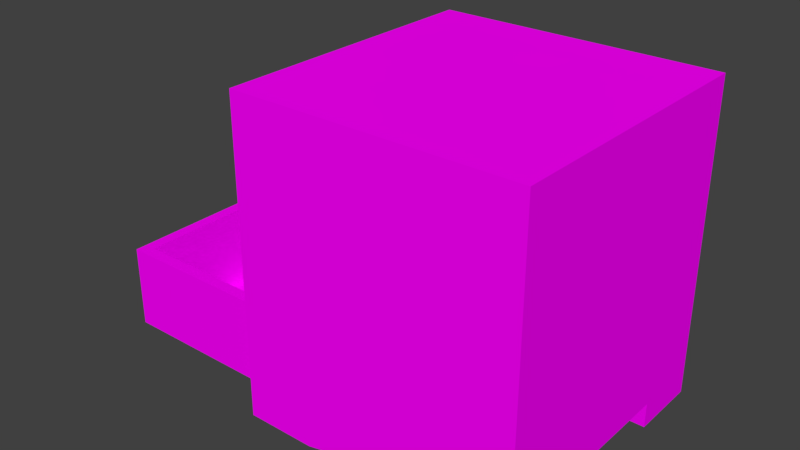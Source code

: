 # Source: table.blend  (saved by Blender 2.82.7; exported with 4.5.12 LTS)
import bpy
from mathutils import Matrix  # noqa: F401  (used for matrix-valued properties, if any)

bpy.ops.wm.read_factory_settings(use_empty=True)
scene = bpy.context.scene
scene.name = 'Scene'

# ---- collections
col_collection_1 = bpy.data.collections.new('Collection 1'); scene.collection.children.link(col_collection_1)

# ---- images (referenced by path relative to the original .blend; pixels are not part of the script)
import os
ASSET_DIR = os.environ.get("B2B_ASSET_DIR", "")  # directory of the original .blend (textures are referenced by path, not embedded)
HERE = os.path.dirname(os.path.abspath(__file__))  # packed textures are extracted next to this script under _unpacked/

def load_image(name, relpath, width, height, colorspace="sRGB"):
    """Load a texture the original file referenced (path relative to the .blend, or extracted next to this script)."""
    p = next((c for c in (os.path.join(HERE, relpath), os.path.join(ASSET_DIR, relpath)) if relpath and os.path.exists(c)), "")
    if p:
        img = bpy.data.images.load(p, check_existing=True)
        img.name = name
    else:  # same state as the original file: an image datablock whose file is absent (Cycles renders it pink)
        img = bpy.data.images.new(name, width, height)
        img.source = "FILE"
        img.filepath = "//" + (relpath or name)
    img.colorspace_settings.name = colorspace
    return img
img_wood_jpg = load_image('wood.jpg', 'wood.jpg', 1024, 1024, 'sRGB')

# ---- materials (node trees are filled in below, after node groups)
mat_steel = bpy.data.materials.new('Steel')
mat_steel.alpha_threshold = 0.0
mat_steel.diffuse_color = (1.0, 1.0, 1.0, 1.0)
mat_steel.roughness = 0.5
mat_wood = bpy.data.materials.new('Wood')
mat_wood.alpha_threshold = 0.0
mat_wood.diffuse_color = (0.8, 0.1131, 0.08584, 1.0)
mat_wood.roughness = 0.5
mat_wood.line_color = (0.0, 0.0, 0.0, 1.0)
mat_lightwood = bpy.data.materials.new('lightwood')
mat_lightwood.alpha_threshold = 0.0
mat_lightwood.diffuse_color = (0.8, 0.4895, 0.1762, 1.0)
mat_lightwood.roughness = 0.5
mat_darkwood = bpy.data.materials.new('Darkwood')
mat_darkwood.alpha_threshold = 0.0
mat_darkwood.diffuse_color = (0.08001, 0.08001, 0.08001, 1.0)
mat_darkwood.specular_color = (0.06998, 0.04607, 0.01039)
mat_darkwood.roughness = 0.5

# ---- material node trees
mat_steel.use_nodes = True; mat_steel.node_tree.nodes.clear()
_N = mat_steel.node_tree.nodes; _L = mat_steel.node_tree.links
n0 = _N.new('ShaderNodeOutputMaterial'); n0.name = 'Material Output'; n0.location = (300, 300)
n1 = _N.new('ShaderNodeBsdfDiffuse'); n1.name = 'Diffuse BSDF'; n1.location = (10, 300)
n1.inputs[0].default_value = (1.0, 1.0, 1.0, 1.0)
n1.inputs[1].default_value = 0.7667
_L.new(n1.outputs[0], n0.inputs[0])
n0.is_active_output = True
mat_lightwood.use_nodes = True; mat_lightwood.node_tree.nodes.clear()
_N = mat_lightwood.node_tree.nodes; _L = mat_lightwood.node_tree.links
n0 = _N.new('ShaderNodeOutputMaterial'); n0.name = 'Material Output'; n0.location = (300, 300)
n1 = _N.new('ShaderNodeBsdfDiffuse'); n1.name = 'Diffuse BSDF'; n1.location = (10, 300)
n2 = _N.new('ShaderNodeTexImage'); n2.name = 'Image Texture'; n2.location = (-180, 300)
n2.width = 140
n2.image = img_wood_jpg
_L.new(n1.outputs[0], n0.inputs[0])
_L.new(n2.outputs[0], n1.inputs[0])
n0.is_active_output = True
mat_darkwood.use_nodes = True; mat_darkwood.node_tree.nodes.clear()
_N = mat_darkwood.node_tree.nodes; _L = mat_darkwood.node_tree.links
n0 = _N.new('ShaderNodeOutputMaterial'); n0.name = 'Material Output'; n0.location = (300, 300)
n1 = _N.new('ShaderNodeTexImage'); n1.name = 'Image Texture'; n1.location = (-180, 300)
n1.width = 140
n1.image = img_wood_jpg
n1.interpolation = 'Closest'
n1.extension = 'EXTEND'
n2 = _N.new('ShaderNodeBsdfDiffuse'); n2.name = 'Diffuse BSDF'; n2.location = (10, 300)
n2.inputs[1].default_value = 0.2167
_L.new(n2.outputs[0], n0.inputs[0])
_L.new(n1.outputs[0], n2.inputs[0])
n0.is_active_output = True

# ---- world
world_world = bpy.data.worlds.new('World'); scene.world = world_world
world_world.color = (0.05088, 0.05088, 0.05088)
world_world.use_sun_shadow = False
world_world.sun_shadow_jitter_overblur = 0.0
world_world.cycles.sampling_method = 'MANUAL'

# ---- meshes
me_cube_001 = bpy.data.meshes.new('Cube.001')
me_cube_001.from_pydata([(-1.0, -1.0, -1.0), (-1.0, -1.0, 1.05), (-1.0, 1.0, -1.0), (-1.0, 1.0, 1.05), (1.0, -1.0, -1.0), (1.0, -1.0, 1.05), (1.0, 1.0, -1.0), (1.0, 1.0, 1.05), (-1.0, -1.0, -0.3333), (-1.0, -1.0, 0.3333), (-1.0, 1.0, 0.3333), (-1.0, 1.0, -0.3333), (1.0, 1.0, 0.3333), (1.0, 1.0, -0.3333), (1.0, -1.0, 0.3333), (1.0, -1.0, -0.3333), (-1.0, -0.9615, 0.3718), (-1.0, -0.9615, 0.9615), (-1.0, 0.9615, 0.9615), (-1.0, 0.9615, 0.3718), (-1.0, -0.9615, -0.9615), (-1.0, -0.9615, -0.3718), (-1.0, 0.9615, -0.3718), (-1.0, 0.9615, -0.9615), (-1.0, -0.9615, -0.2948), (-1.0, -0.9615, 0.2948), (-1.0, 0.9615, 0.2948), (-1.0, 0.9615, -0.2948), (0.9738, -0.9385, 0.3949), (0.9738, -0.9385, 0.9385), (0.9738, 0.9385, 0.9385), (0.9738, 0.9385, 0.3949), (0.9738, -0.9385, -0.9385), (0.9738, -0.9385, -0.3949), (0.9738, 0.9385, -0.3949), (0.9738, 0.9385, -0.9385), (0.9738, -0.9385, -0.2718), (0.9738, -0.9385, 0.2718), (0.9738, 0.9385, 0.2718), (0.9738, 0.9385, -0.2718), (-1.0, 0.0, -1.135), (0.0, 1.0, -1.0), (1.0, 0.0, -1.0), (0.0, -1.0, -1.0), (0.0, 0.0, -1.0), (-1.0, -0.5, -1.135), (-0.5, 1.0, -1.0), (1.0, 0.5, -1.0), (0.5, -1.0, -1.0), (-1.0, 0.5, -1.135), (0.5, 1.0, -1.0), (1.0, -0.5, -1.0), (-0.5, -1.0, -1.0), (0.0, -0.5, -1.0), (0.0, 0.5, -1.0), (-0.5, 0.0, -1.135), (0.5, 0.0, -1.0), (0.5, 0.5, -1.0), (-0.5, 0.5, -1.135), (-0.5, -0.5, -1.135), (0.5, -0.5, -1.0), (-1.0, -0.5, -1.178), (-1.0, -1.0, -1.178), (-0.5, 1.0, -1.178), (-1.0, 1.0, -1.178), (1.0, 0.5, -1.178), (1.0, 1.0, -1.178), (0.5, -1.0, -1.178), (1.0, -1.0, -1.178), (0.5, 1.0, -1.178), (0.0, 1.0, -1.065), (-0.5, -1.0, -1.178), (0.0, -1.0, -1.065), (0.0, -0.5, -1.065), (-1.0, 0.5, -1.178), (1.0, -0.5, -1.178), (0.0, 0.5, -1.065), (0.5, 0.5, -1.178), (-0.5, 0.5, -1.178), (-0.5, -0.5, -1.178), (0.5, -0.5, -1.178), (-1.018, -0.9472, 0.3807), (-1.018, -0.9472, 0.9562), (-1.018, 0.9472, 0.3807), (-1.018, 0.9472, 0.9562), (0.9578, -0.9472, 0.3807), (0.9578, -0.9472, 0.9562), (0.9578, 0.9472, 0.3807), (0.9578, 0.9472, 0.9562), (0.8751, 0.8645, 0.9562), (-0.9357, 0.8645, 0.9562), (-0.9357, -0.8645, 0.9562), (0.8751, -0.8645, 0.9562), (0.8274, 0.8168, 0.4061), (-0.888, 0.8168, 0.4061), (-0.888, -0.8168, 0.4061), (0.8274, -0.8168, 0.4061), (-1.018, 0.0, 0.3807), (-1.018, -0.9472, 0.6685), (-1.018, 0.0, 0.9562), (-1.018, 0.9472, 0.6685), (-1.018, 0.0, 0.6685), (-1.018, -0.4736, 0.3807), (-1.018, -0.9472, 0.8124), (-1.018, 0.4736, 0.9562), (-1.018, 0.9472, 0.5246), (-1.018, 0.4736, 0.3807), (-1.018, -0.9472, 0.5246), (-1.018, -0.4736, 0.9562), (-1.018, 0.9472, 0.8124), (-1.018, 0.4736, 0.6685), (-1.018, -0.4736, 0.6685), (-1.018, 0.0, 0.5246), (-1.018, 0.0, 0.8124), (-1.018, -0.4736, 0.8124), (-1.018, -0.4736, 0.5246), (-1.018, 0.4736, 0.5246), (-1.018, 0.4736, 0.8124), (-1.046, -0.4154, 0.6773), (-1.046, 0.0, 0.6773), (-1.046, 0.0, 0.8035), (-1.046, 0.4154, 0.6773), (-1.046, -0.4154, 0.8035), (-1.046, 0.4154, 0.8035), (-1.071, -0.4154, 0.6773), (-1.071, 0.0, 0.6773), (-1.071, 0.0, 0.8035), (-1.071, 0.4154, 0.6773), (-1.071, -0.4154, 0.8035), (-1.071, 0.4154, 0.8035), (-1.101, -0.4736, 0.6685), (-1.101, 0.0, 0.6685), (-1.101, 0.0, 0.8124), (-1.101, 0.4736, 0.6685), (-1.101, -0.4736, 0.8124), (-1.101, 0.4736, 0.8124), (-1.101, 0.4736, 0.142), (-1.101, -0.4736, 0.142), (-1.101, 0.4736, -0.001858), (-1.101, 0.0, 0.142), (-1.101, 0.0, -0.001858), (-1.101, -0.4736, -0.001858), (-1.071, 0.4154, 0.1332), (-1.071, -0.4154, 0.1332), (-1.071, 0.4154, 0.006989), (-1.071, 0.0, 0.1332), (-1.071, 0.0, 0.006989), (-1.071, -0.4154, 0.006989), (-1.046, 0.4154, 0.1332), (-1.046, -0.4154, 0.1332), (-1.046, 0.4154, 0.006989), (-1.046, 0.0, 0.1332), (-1.046, 0.0, 0.006989), (-1.046, -0.4154, 0.006989), (-1.018, 0.4736, 0.142), (-1.018, 0.4736, -0.1457), (-1.018, -0.4736, -0.1457), (-1.018, -0.4736, 0.142), (-1.018, 0.0, 0.142), (-1.018, 0.0, -0.1457), (-1.018, -0.4736, -0.001858), (-1.018, 0.4736, -0.001858), (-1.018, 0.9472, 0.142), (-1.018, -0.4736, 0.2859), (-1.018, -0.9472, -0.1457), (-1.018, 0.4736, -0.2896), (-1.018, 0.9472, -0.1457), (-1.018, 0.4736, 0.2859), (-1.018, -0.9472, 0.142), (-1.018, -0.4736, -0.2896), (-1.018, 0.0, -0.001858), (-1.018, 0.9472, -0.001858), (-1.018, 0.0, 0.2859), (-1.018, -0.9472, -0.001858), (-1.018, 0.0, -0.2896), (0.8274, -0.8168, -0.2643), (-0.888, -0.8168, -0.2643), (-0.888, 0.8168, -0.2643), (0.8274, 0.8168, -0.2643), (0.8751, -0.8645, 0.2859), (-0.9357, -0.8645, 0.2859), (-0.9357, 0.8645, 0.2859), (0.8751, 0.8645, 0.2859), (0.9578, 0.9472, 0.2859), (0.9578, 0.9472, -0.2896), (0.9578, -0.9472, 0.2859), (0.9578, -0.9472, -0.2896), (-1.018, 0.9472, 0.2859), (-1.018, 0.9472, -0.2896), (-1.018, -0.9472, 0.2859), (-1.018, -0.9472, -0.2896), (-2.203, 0.4736, -0.5169), (-2.203, -0.4736, -0.5169), (-2.203, 0.4736, -0.6608), (-2.203, 0.0, -0.5169), (-2.203, 0.0, -0.6608), (-2.203, -0.4736, -0.6608), (-2.173, 0.4154, -0.5258), (-2.173, -0.4154, -0.5258), (-2.173, 0.4154, -0.652), (-2.173, 0.0, -0.5258), (-2.173, 0.0, -0.652), (-2.173, -0.4154, -0.652), (-2.148, 0.4154, -0.5258), (-2.148, -0.4154, -0.5258), (-2.148, 0.4154, -0.652), (-2.148, 0.0, -0.5258), (-2.148, 0.0, -0.652), (-2.148, -0.4154, -0.652), (-2.12, 0.4736, -0.5169), (-2.12, 0.4736, -0.8047), (-2.12, -0.4736, -0.8047), (-2.12, -0.4736, -0.5169), (-2.12, 0.0, -0.5169), (-2.12, 0.0, -0.8047), (-2.12, -0.4736, -0.6608), (-2.12, 0.4736, -0.6608), (-2.12, 0.9472, -0.5169), (-2.12, -0.4736, -0.3731), (-2.12, -0.9472, -0.8047), (-2.12, 0.4736, -0.9486), (-2.12, 0.9472, -0.8047), (-2.12, 0.4736, -0.3731), (-2.12, -0.9472, -0.5169), (-2.12, -0.4736, -0.9486), (-2.12, 0.0, -0.6608), (-2.12, 0.9472, -0.6608), (-2.12, 0.0, -0.3731), (-2.12, -0.9472, -0.6608), (-2.12, 0.0, -0.9486), (-0.2745, -0.8168, -0.9232), (-1.99, -0.8168, -0.9232), (-1.99, 0.8168, -0.9232), (-0.2745, 0.8168, -0.9232), (-0.2268, -0.8645, -0.3731), (-2.038, -0.8645, -0.3731), (-2.038, 0.8645, -0.3731), (-0.2268, 0.8645, -0.3731), (-0.1441, 0.9472, -0.3731), (-0.1441, 0.9472, -0.9486), (-0.1441, -0.9472, -0.3731), (-0.1441, -0.9472, -0.9486), (-2.12, 0.9472, -0.3731), (-2.12, 0.9472, -0.9486), (-2.12, -0.9472, -0.3731), (-2.12, -0.9472, -0.9486)], [], [(28, 29, 30, 31), (10, 3, 7, 12), (12, 7, 5, 14), (14, 5, 1, 9), (53, 60, 80, 73), (7, 3, 1, 5), (4, 15, 8, 0, 52, 43, 48), (15, 14, 9, 8), (6, 13, 15, 4, 51, 42, 47), (13, 12, 14, 15), (2, 11, 13, 6, 50, 41, 46), (11, 10, 12, 13), (32, 33, 34, 35), (36, 37, 38, 39), (9, 1, 17, 16), (1, 3, 18, 17), (3, 10, 19, 18), (10, 9, 16, 19), (0, 8, 21, 20), (8, 11, 22, 21), (11, 2, 23, 22), (2, 49, 40, 45, 0, 20, 23), (8, 9, 25, 24), (9, 10, 26, 25), (10, 11, 27, 26), (11, 8, 24, 27), (16, 17, 29, 28), (17, 18, 30, 29), (18, 19, 31, 30), (19, 16, 28, 31), (20, 21, 33, 32), (21, 22, 34, 33), (22, 23, 35, 34), (23, 20, 32, 35), (24, 25, 37, 36), (25, 26, 38, 37), (26, 27, 39, 38), (27, 24, 36, 39), (58, 49, 74, 78), (58, 54, 44, 55), (57, 47, 42, 56), (54, 57, 56, 44), (48, 43, 72, 67), (43, 52, 71, 72), (49, 58, 55, 40), (2, 46, 63, 64), (46, 41, 70, 63), (59, 53, 73, 79), (40, 55, 59, 45), (55, 44, 53, 59), (41, 50, 69, 70), (44, 56, 60, 53), (56, 42, 51, 60), (80, 75, 68, 67), (79, 73, 72, 71), (70, 69, 77, 76), (69, 66, 65, 77), (64, 63, 78, 74), (63, 70, 76, 78), (61, 79, 71, 62), (73, 80, 67, 72), (49, 2, 64, 74), (54, 58, 78, 76), (6, 47, 65, 66), (60, 51, 75, 80), (0, 45, 61, 62), (50, 6, 66, 69), (51, 4, 68, 75), (57, 54, 76, 77), (52, 0, 62, 71), (45, 59, 79, 61), (4, 48, 67, 68), (47, 57, 77, 65), (117, 104, 84, 109), (83, 105, 100, 109, 84, 88, 87), (87, 88, 86, 85), (85, 86, 82, 103, 98, 107, 81), (83, 87, 85, 81, 102, 97, 106), (93, 94, 95, 96), (88, 84, 90, 89), (84, 104, 99, 108, 82, 91, 90), (82, 86, 92, 91), (86, 88, 89, 92), (89, 90, 94, 93), (90, 91, 95, 94), (91, 92, 96, 95), (92, 89, 93, 96), (116, 110, 100, 105), (115, 111, 101, 112), (114, 108, 99, 113), (113, 117, 123, 120), (98, 103, 114, 111), (103, 82, 108, 114), (102, 115, 112, 97), (81, 107, 115, 102), (107, 98, 111, 115), (106, 116, 105, 83), (97, 112, 116, 106), (112, 101, 110, 116), (110, 117, 109, 100), (117, 110, 121, 123), (113, 99, 104, 117), (120, 123, 129, 126), (119, 118, 124, 125), (111, 114, 122, 118), (114, 113, 120, 122), (101, 111, 118, 119), (110, 101, 119, 121), (124, 128, 134, 130), (129, 127, 133, 135), (122, 120, 126, 128), (123, 121, 127, 129), (118, 122, 128, 124), (121, 119, 125, 127), (130, 134, 132, 131), (131, 132, 135, 133), (127, 125, 131, 133), (125, 124, 130, 131), (126, 129, 135, 132), (128, 126, 132, 134), (148, 150, 144, 142), (153, 149, 143, 147), (142, 144, 138, 136), (146, 147, 141, 140), (145, 142, 136, 139), (152, 153, 147, 146), (149, 151, 145, 143), (141, 137, 139, 140), (140, 139, 136, 138), (147, 143, 137, 141), (161, 170, 152, 150), (157, 158, 151, 149), (160, 157, 149, 153), (170, 160, 153, 152), (164, 173, 160, 156), (169, 156, 159, 174), (159, 170, 161, 155), (155, 161, 171, 166), (161, 154, 162, 171), (144, 146, 140, 138), (158, 172, 167, 154), (143, 145, 139, 137), (154, 161, 150, 148), (150, 152, 146, 144), (151, 148, 142, 145), (173, 168, 157, 160), (165, 155, 166, 188), (158, 154, 148, 151), (174, 159, 155, 165), (185, 183, 182, 179), (179, 182, 178, 175), (157, 163, 172, 158), (156, 160, 170, 159), (190, 164, 156, 169), (168, 189, 163, 157), (183, 187, 181, 182), (184, 183, 185, 186), (182, 181, 177, 178), (189, 185, 179, 180), (180, 179, 175, 176), (181, 180, 176, 177), (188, 166, 171, 162, 187, 183, 184), (154, 167, 187, 162), (178, 177, 176, 175), (187, 167, 172, 163, 189, 180, 181), (186, 185, 189, 168, 173, 164, 190), (188, 184, 186, 190, 169, 174, 165), (203, 205, 199, 197), (208, 204, 198, 202), (197, 199, 193, 191), (201, 202, 196, 195), (200, 197, 191, 194), (207, 208, 202, 201), (204, 206, 200, 198), (196, 192, 194, 195), (195, 194, 191, 193), (202, 198, 192, 196), (216, 225, 207, 205), (212, 213, 206, 204), (215, 212, 204, 208), (225, 215, 208, 207), (219, 228, 215, 211), (224, 211, 214, 229), (214, 225, 216, 210), (210, 216, 226, 221), (216, 209, 217, 226), (199, 201, 195, 193), (213, 227, 222, 209), (198, 200, 194, 192), (209, 216, 205, 203), (205, 207, 201, 199), (206, 203, 197, 200), (228, 223, 212, 215), (220, 210, 221, 243), (213, 209, 203, 206), (229, 214, 210, 220), (240, 238, 237, 234), (234, 237, 233, 230), (212, 218, 227, 213), (211, 215, 225, 214), (245, 219, 211, 224), (223, 244, 218, 212), (238, 242, 236, 237), (239, 238, 240, 241), (237, 236, 232, 233), (244, 240, 234, 235), (235, 234, 230, 231), (236, 235, 231, 232), (243, 221, 226, 217, 242, 238, 239), (209, 222, 242, 217), (233, 232, 231, 230), (242, 222, 227, 218, 244, 235, 236), (241, 240, 244, 223, 228, 219, 245), (243, 239, 241, 245, 224, 229, 220)])
me_cube_001.polygons.foreach_set('material_index', [2, 2, 2, 2, 2, 2, 2, 2, 2, 2, 2, 2, 2, 2, 2, 2, 2, 2, 2, 2, 2, 2, 2, 2, 2, 2, 2, 2, 2, 2, 2, 2, 2, 2, 2, 2, 2, 2, 2, 2, 2, 2, 2, 2, 2, 2, 2, 2, 2, 2, 2, 2, 2, 2, 2, 2, 2, 2, 2, 2, 2, 2, 2, 2, 2, 2, 2, 2, 2, 2, 2, 2, 2, 2, 2, 2, 2, 2, 2, 2, 2, 2, 2, 2, 2, 2, 2, 2, 2, 2, 0, 2, 2, 2, 2, 2, 2, 2, 2, 2, 0, 2, 0, 0, 0, 0, 0, 0, 0, 0, 0, 0, 0, 0, 0, 0, 0, 0, 0, 0, 0, 0, 0, 0, 0, 0, 0, 0, 0, 0, 0, 0, 0, 0, 2, 2, 2, 2, 2, 0, 2, 0, 0, 0, 0, 2, 2, 0, 2, 2, 2, 2, 2, 2, 2, 2, 2, 2, 2, 2, 2, 2, 2, 2, 2, 2, 2, 0, 0, 0, 0, 0, 0, 0, 0, 0, 0, 0, 0, 0, 0, 2, 2, 2, 2, 2, 0, 2, 0, 0, 0, 0, 2, 2, 0, 2, 2, 2, 2, 2, 2, 2, 2, 2, 2, 2, 2, 2, 2, 2, 2, 2, 2, 2])
_uv = me_cube_001.uv_layers.new(name='UVMap')
_uv.uv.foreach_set('vector', [0.0, 0.0, 1.0, 0.0, 1.0, 1.0, 0.0, 1.0, 0.0, 0.0, 1.0, 0.0, 1.0, 1.0, 0.0, 1.0, 0.0, 0.0, 1.0, 0.0, 1.0, 1.0, 0.0, 1.0, 0.0, 0.0, 1.0, 0.0, 1.0, 1.0, 0.0, 1.0, 0.0, 0.0, 1.0, 0.0, 1.0, 1.0, 0.0, 1.0, 0.0, 0.0, 1.0, 0.0, 1.0, 1.0, 0.0, 1.0, 0.5, 1.0, 0.8909, 0.8117, 0.9875, 0.3887, 0.7169, 0.04952, 0.2831, 0.04952, 0.01254, 0.3887, 0.1091, 0.8117, 0.0, 0.0, 1.0, 0.0, 1.0, 1.0, 0.0, 1.0, 0.5, 1.0, 0.8909, 0.8117, 0.9875, 0.3887, 0.7169, 0.04952, 0.2831, 0.04952, 0.01254, 0.3887, 0.1091, 0.8117, 0.0, 0.0, 1.0, 0.0, 1.0, 1.0, 0.0, 1.0, 0.5, 1.0, 0.8909, 0.8117, 0.9875, 0.3887, 0.7169, 0.04952, 0.2831, 0.04952, 0.01254, 0.3887, 0.1091, 0.8117, 0.0, 0.0, 1.0, 0.0, 1.0, 1.0, 0.0, 1.0, 0.0, 0.0, 1.0, 0.0, 1.0, 1.0, 0.0, 1.0, 0.0, 0.0, 1.0, 0.0, 1.0, 1.0, 0.0, 1.0, 0.0, 0.0, 1.0, 0.0, 1.0, 1.0, 0.0, 1.0, 0.0, 0.0, 1.0, 0.0, 1.0, 1.0, 0.0, 1.0, 0.0, 0.0, 1.0, 0.0, 1.0, 1.0, 0.0, 1.0, 0.0, 0.0, 1.0, 0.0, 1.0, 1.0, 0.0, 1.0, 0.0, 0.0, 1.0, 0.0, 1.0, 1.0, 0.0, 1.0, 0.0, 0.0, 1.0, 0.0, 1.0, 1.0, 0.0, 1.0, 0.0, 0.0, 1.0, 0.0, 1.0, 1.0, 0.0, 1.0, 0.5, 1.0, 0.8909, 0.8117, 0.9875, 0.3887, 0.7169, 0.04952, 0.2831, 0.04952, 0.01254, 0.3887, 0.1091, 0.8117, 0.0, 0.0, 1.0, 0.0, 1.0, 1.0, 0.0, 1.0, 0.0, 0.0, 1.0, 0.0, 1.0, 1.0, 0.0, 1.0, 0.0, 0.0, 1.0, 0.0, 1.0, 1.0, 0.0, 1.0, 0.0, 0.0, 1.0, 0.0, 1.0, 1.0, 0.0, 1.0, 0.0, 0.0, 1.0, 0.0, 1.0, 1.0, 0.0, 1.0, 0.0, 0.0, 1.0, 0.0, 1.0, 1.0, 0.0, 1.0, 0.0, 0.0, 1.0, 0.0, 1.0, 1.0, 0.0, 1.0, 0.0, 0.0, 1.0, 0.0, 1.0, 1.0, 0.0, 1.0, 0.0, 0.0, 1.0, 0.0, 1.0, 1.0, 0.0, 1.0, 0.0, 0.0, 1.0, 0.0, 1.0, 1.0, 0.0, 1.0, 0.0, 0.0, 1.0, 0.0, 1.0, 1.0, 0.0, 1.0, 0.0, 0.0, 1.0, 0.0, 1.0, 1.0, 0.0, 1.0, 0.0, 0.0, 1.0, 0.0, 1.0, 1.0, 0.0, 1.0, 0.0, 0.0, 1.0, 0.0, 1.0, 1.0, 0.0, 1.0, 0.0, 0.0, 1.0, 0.0, 1.0, 1.0, 0.0, 1.0, 0.0, 0.0, 1.0, 0.0, 1.0, 1.0, 0.0, 1.0, 0.0, 0.0, 1.0, 0.0, 1.0, 1.0, 0.0, 1.0, 0.0, 0.0, 1.0, 0.0, 1.0, 1.0, 0.0, 1.0, 0.0, 0.0, 1.0, 0.0, 1.0, 1.0, 0.0, 1.0, 0.0, 0.0, 1.0, 0.0, 1.0, 1.0, 0.0, 1.0, 0.0, 0.0, 1.0, 0.0, 1.0, 1.0, 0.0, 1.0, 0.0, 0.0, 1.0, 0.0, 1.0, 1.0, 0.0, 1.0, 0.0, 0.0, 1.0, 0.0, 1.0, 1.0, 0.0, 1.0, 0.0, 0.0, 1.0, 0.0, 1.0, 1.0, 0.0, 1.0, 0.0, 0.0, 1.0, 0.0, 1.0, 1.0, 0.0, 1.0, 0.0, 0.0, 1.0, 0.0, 1.0, 1.0, 0.0, 1.0, 0.0, 0.0, 1.0, 0.0, 1.0, 1.0, 0.0, 1.0, 0.0, 0.0, 1.0, 0.0, 1.0, 1.0, 0.0, 1.0, 0.0, 0.0, 1.0, 0.0, 1.0, 1.0, 0.0, 1.0, 0.0, 0.0, 1.0, 0.0, 1.0, 1.0, 0.0, 1.0, 0.0, 0.0, 1.0, 0.0, 1.0, 1.0, 0.0, 1.0, 0.0, 0.0, 1.0, 0.0, 1.0, 1.0, 0.0, 1.0, 0.0, 0.0, 1.0, 0.0, 1.0, 1.0, 0.0, 1.0, 0.0, 0.0, 1.0, 0.0, 1.0, 1.0, 0.0, 1.0, 0.0, 0.0, 1.0, 0.0, 1.0, 1.0, 0.0, 1.0, 0.0, 0.0, 1.0, 0.0, 1.0, 1.0, 0.0, 1.0, 0.0, 0.0, 1.0, 0.0, 1.0, 1.0, 0.0, 1.0, 0.0, 0.0, 1.0, 0.0, 1.0, 1.0, 0.0, 1.0, 0.0, 0.0, 1.0, 0.0, 1.0, 1.0, 0.0, 1.0, 0.0, 0.0, 1.0, 0.0, 1.0, 1.0, 0.0, 1.0, 0.0, 0.0, 1.0, 0.0, 1.0, 1.0, 0.0, 1.0, 0.0, 0.0, 1.0, 0.0, 1.0, 1.0, 0.0, 1.0, 0.0, 0.0, 1.0, 0.0, 1.0, 1.0, 0.0, 1.0, 0.0, 0.0, 1.0, 0.0, 1.0, 1.0, 0.0, 1.0, 0.0, 0.0, 1.0, 0.0, 1.0, 1.0, 0.0, 1.0, 0.0, 0.0, 1.0, 0.0, 1.0, 1.0, 0.0, 1.0, 0.0, 0.0, 1.0, 0.0, 1.0, 1.0, 0.0, 1.0, 0.0, 0.0, 1.0, 0.0, 1.0, 1.0, 0.0, 1.0, 0.0, 0.0, 1.0, 0.0, 1.0, 1.0, 0.0, 1.0, 0.0, 0.0, 1.0, 0.0, 1.0, 1.0, 0.0, 1.0, 0.0, 0.0, 1.0, 0.0, 1.0, 1.0, 0.0, 1.0, 0.0, 0.0, 0.0, 0.0, 0.0, 0.0, 0.0, 0.0, 0.0, 0.0, 0.0, 0.0, 0.0, 0.0, 0.0, 0.0, 0.0, 0.0, 0.0, 0.0, 0.0, 0.0, 0.0, 0.0, 0.0, 0.0, 0.0, 0.0, 0.0, 0.0, 0.0, 0.0, 0.0, 0.0, 0.0, 0.0, 0.0, 0.0, 0.0, 0.0, 0.0, 0.0, 0.0, 0.0, 0.0, 0.0, 0.0, 0.0, 0.0, 0.0, 0.0, 0.0, 0.0, 0.0, 0.0, 0.0, 0.0, 0.0, 0.0, 0.0, 0.0, 0.0, 0.0, 0.0, 0.0, 0.0, 0.0, 0.0, 0.0, 0.0, 0.0, 0.0, 0.0, 0.0, 0.0, 0.0, 0.0, 0.0, 0.0, 0.0, 0.0, 0.0, 0.0, 0.0, 0.0, 0.0, 0.0, 0.0, 0.0, 0.0, 0.0, 0.0, 0.0, 0.0, 0.0, 0.0, 0.0, 0.0, 0.0, 0.0, 0.0, 0.0, 0.0, 0.0, 0.0, 0.0, 0.0, 0.0, 0.0, 0.0, 0.0, 0.0, 0.0, 0.0, 0.0, 0.0, 0.0, 0.0, 0.0, 0.0, 0.0, 0.0, 0.0, 0.0, 0.0, 0.0, 0.0, 0.0, 0.0, 0.0, 0.0, 0.0, 0.0, 0.0, 0.0, 0.0, 0.0, 0.0, 0.0, 0.0, 0.0, 0.0, 0.0, 0.0, 0.0, 0.0, 0.0, 0.0, 0.0, 0.0, 0.0, 0.0, 0.0, 0.0, 0.0, 0.0, 0.0, 0.0, 0.0, 0.0, 0.0, 0.0, 0.0, 0.0, 0.0, 0.0, 0.0, 0.0, 0.0, 0.0, 0.0, 0.0, 0.0, 0.0, 0.0, 0.0, 0.0, 0.0, 0.0, 0.0, 0.0, 0.0, 0.0, 0.0, 0.0, 0.0, 0.0, 0.0, 0.0, 0.0, 0.0, 0.0, 0.0, 0.0, 0.0, 0.0, 0.0, 0.0, 0.0, 0.0, 0.0, 0.0, 0.0, 0.0, 0.0, 0.0, 0.0, 0.0, 0.0, 0.0, 0.0, 0.0, 0.0, 0.0, 0.0, 0.0, 0.0, 0.0, 0.0, 0.0, 0.0, 0.0, 0.0, 0.0, 0.0, 0.0, 0.0, 0.0, 0.0, 0.0, 0.0, 0.0, 0.0, 0.0, 0.0, 0.0, 0.0, 0.0, 0.0, 0.0, 0.0, 0.0, 0.0, 0.0, 0.0, 0.0, 0.0, 0.0, 0.0, 0.0, 0.0, 0.0, 0.0, 0.0, 0.0, 0.0, 0.0, 0.0, 0.0, 0.0, 0.0, 0.0, 0.0, 0.0, 0.0, 0.0, 0.0, 0.0, 0.0, 0.0, 0.0, 0.0, 0.0, 0.0, 0.0, 0.0, 0.0, 0.0, 0.0, 0.0, 0.0, 0.0, 0.0, 0.0, 0.0, 0.0, 0.0, 0.0, 0.0, 0.0, 0.0, 0.0, 0.0, 0.0, 0.0, 0.0, 0.0, 0.0, 0.0, 0.0, 0.0, 0.0, 0.0, 0.0, 0.0, 0.0, 0.0, 0.0, 0.0, 0.0, 0.0, 0.0, 0.0, 0.0, 0.0, 0.0, 0.0, 0.0, 0.0, 0.0, 0.0, 0.0, 0.0, 0.0, 0.0, 0.0, 0.0, 0.0, 0.0, 0.0, 0.0, 0.0, 0.0, 0.0, 0.0, 0.0, 0.0, 0.0, 0.0, 0.0, 0.0, 0.0, 0.0, 0.0, 0.0, 0.0, 0.0, 0.0, 0.0, 0.0, 0.0, 0.0, 0.0, 0.0, 0.0, 0.0, 0.0, 0.0, 0.0, 0.0, 0.0, 0.0, 0.0, 0.0, 0.0, 0.0, 0.0, 0.0, 0.0, 0.0, 0.0, 0.0, 0.0, 0.0, 0.0, 0.0, 0.0, 0.0, 0.0, 0.0, 0.0, 0.0, 0.0, 0.0, 0.0, 0.0, 0.0, 0.0, 0.0, 0.0, 0.0, 0.0, 0.0, 0.0, 0.0, 0.0, 0.0, 0.0, 0.0, 0.0, 0.0, 0.0, 0.0, 0.0, 0.0, 0.0, 0.0, 0.0, 0.0, 0.0, 0.0, 0.0, 0.0, 0.0, 0.0, 0.0, 0.0, 0.0, 0.0, 0.0, 0.0, 0.0, 0.0, 0.0, 0.0, 0.0, 0.0, 0.0, 0.0, 0.0, 0.0, 0.0, 0.0, 0.0, 0.0, 0.0, 0.0, 0.0, 0.0, 0.0, 0.0, 0.0, 0.0, 0.0, 0.0, 0.0, 0.0, 0.0, 0.0, 0.0, 0.0, 0.0, 0.0, 0.0, 0.0, 0.0, 0.0, 0.0, 0.0, 0.0, 0.0, 0.0, 0.0, 0.0, 0.0, 0.0, 0.0, 0.0, 0.0, 0.0, 0.0, 0.0, 0.0, 0.0, 0.0, 0.0, 0.0, 0.0, 0.0, 0.0, 0.0, 0.0, 0.0, 0.0, 0.0, 0.0, 0.0, 0.0, 0.0, 0.0, 0.0, 0.0, 0.0, 0.0, 0.0, 0.0, 0.0, 0.0, 0.0, 0.0, 0.0, 0.0, 0.0, 0.0, 0.0, 0.0, 0.0, 0.0, 0.0, 0.0, 0.0, 0.0, 0.0, 0.0, 0.0, 0.0, 0.0, 0.0, 0.0, 0.0, 0.0, 0.0, 0.0, 0.0, 0.0, 0.0, 0.0, 0.0, 0.0, 0.0, 0.0, 0.0, 0.0, 0.0, 0.0, 0.0, 0.0, 0.0, 0.0, 0.0, 0.0, 0.0, 0.0, 0.0, 0.0, 0.0, 0.0, 0.0, 0.0, 0.0, 0.0, 0.0, 0.0, 0.0, 0.0, 0.0, 0.0, 0.0, 0.0, 0.0, 0.0, 0.0, 0.0, 0.0, 0.0, 0.0, 0.0, 0.0, 0.0, 0.0, 0.0, 0.0, 0.0, 0.0, 0.0, 0.0, 0.0, 0.0, 0.0, 0.0, 0.0, 0.0, 0.0, 0.0, 0.0, 0.0, 0.0, 0.0, 0.0, 0.0, 0.0, 0.0, 0.0, 0.0, 0.0, 0.0, 0.0, 0.0, 0.0, 0.0, 0.0, 0.0, 0.0, 0.0, 0.0, 0.0, 0.0, 0.0, 0.0, 0.0, 0.0, 0.0, 0.0, 0.0, 0.0, 0.0, 0.0, 0.0, 0.0, 0.0, 0.0, 0.0, 0.0, 0.0, 0.0, 0.0, 0.0, 0.0, 0.0, 0.0, 0.0, 0.0, 0.0, 0.0, 0.0, 0.0, 0.0, 0.0, 0.0, 0.0, 0.0, 0.0, 0.0, 0.0, 0.0, 0.0, 0.0, 0.0, 0.0, 0.0, 0.0, 0.0, 0.0, 0.0, 0.0, 0.0, 0.0, 0.0, 0.0, 0.0, 0.0, 0.0, 0.0, 0.0, 0.0, 0.0, 0.0, 0.0, 0.0, 0.0, 0.0, 0.0, 0.0, 0.0, 0.0, 0.0, 0.0, 0.0, 0.0, 0.0, 0.0, 0.0, 0.0, 0.0, 0.0, 0.0, 0.0, 0.0, 0.0, 0.0, 0.0, 0.0, 0.0, 0.0, 0.0, 0.0, 0.0, 0.0, 0.0, 0.0, 0.0, 0.0, 0.0, 0.0, 0.0, 0.0, 0.0, 0.0, 0.0, 0.0, 0.0, 0.0, 0.0, 0.0, 0.0, 0.0, 0.0, 0.0, 0.0, 0.0, 0.0, 0.0, 0.0, 0.0, 0.0, 0.0, 0.0, 0.0, 0.0, 0.0, 0.0, 0.0, 0.0, 0.0, 0.0, 0.0, 0.0, 0.0, 0.0, 0.0, 0.0, 0.0, 0.0, 0.0, 0.0, 0.0, 0.0, 0.0, 0.0, 0.0, 0.0, 0.0, 0.0, 0.0, 0.0, 0.0, 0.0, 0.0, 0.0, 0.0, 0.0, 0.0, 0.0, 0.0, 0.0, 0.0, 0.0, 0.0, 0.0, 0.0, 0.0, 0.0, 0.0, 0.0, 0.0, 0.0, 0.0, 0.0, 0.0, 0.0, 0.0, 0.0, 0.0, 0.0, 0.0, 0.0, 0.0, 0.0, 0.0, 0.0, 0.0, 0.0, 0.0, 0.0, 0.0, 0.0, 0.0, 0.0, 0.0, 0.0, 0.0, 0.0, 0.0, 0.0, 0.0, 0.0, 0.0, 0.0, 0.0, 0.0, 0.0, 0.0, 0.0, 0.0, 0.0, 0.0, 0.0, 0.0, 0.0, 0.0, 0.0, 0.0, 0.0, 0.0, 0.0, 0.0, 0.0, 0.0, 0.0, 0.0, 0.0, 0.0, 0.0, 0.0, 0.0, 0.0, 0.0, 0.0, 0.0, 0.0, 0.0, 0.0, 0.0, 0.0, 0.0, 0.0, 0.0, 0.0, 0.0, 0.0, 0.0, 0.0, 0.0, 0.0, 0.0, 0.0, 0.0, 0.0, 0.0, 0.0, 0.0, 0.0, 0.0, 0.0, 0.0, 0.0, 0.0, 0.0, 0.0, 0.0, 0.0, 0.0, 0.0, 0.0, 0.0, 0.0, 0.0, 0.0, 0.0, 0.0, 0.0, 0.0, 0.0, 0.0, 0.0, 0.0, 0.0, 0.0, 0.0, 0.0, 0.0, 0.0, 0.0, 0.0, 0.0, 0.0, 0.0, 0.0, 0.0, 0.0, 0.0, 0.0, 0.0, 0.0, 0.0, 0.0, 0.0, 0.0, 0.0, 0.0, 0.0, 0.0, 0.0, 0.0, 0.0, 0.0, 0.0, 0.0, 0.0, 0.0, 0.0, 0.0, 0.0, 0.0, 0.0, 0.0, 0.0, 0.0, 0.0, 0.0, 0.0, 0.0, 0.0, 0.0, 0.0, 0.0, 0.0, 0.0, 0.0, 0.0, 0.0, 0.0, 0.0, 0.0, 0.0, 0.0, 0.0, 0.0, 0.0, 0.0, 0.0, 0.0, 0.0, 0.0, 0.0, 0.0, 0.0, 0.0, 0.0, 0.0, 0.0, 0.0, 0.0, 0.0, 0.0, 0.0, 0.0, 0.0, 0.0, 0.0, 0.0, 0.0, 0.0, 0.0, 0.0, 0.0, 0.0, 0.0, 0.0, 0.0, 0.0, 0.0, 0.0, 0.0, 0.0, 0.0, 0.0, 0.0, 0.0, 0.0, 0.0, 0.0, 0.0, 0.0, 0.0, 0.0, 0.0, 0.0, 0.0, 0.0, 0.0, 0.0, 0.0, 0.0, 0.0, 0.0, 0.0, 0.0, 0.0, 0.0, 0.0, 0.0, 0.0, 0.0, 0.0, 0.0, 0.0, 0.0, 0.0, 0.0, 0.0, 0.0, 0.0, 0.0, 0.0, 0.0, 0.0, 0.0, 0.0, 0.0, 0.0, 0.0, 0.0, 0.0, 0.0, 0.0, 0.0, 0.0, 0.0, 0.0, 0.0, 0.0, 0.0, 0.0, 0.0, 0.0, 0.0, 0.0, 0.0, 0.0, 0.0, 0.0, 0.0, 0.0, 0.0, 0.0, 0.0, 0.0, 0.0, 0.0, 0.0, 0.0, 0.0, 0.0, 0.0, 0.0, 0.0, 0.0, 0.0, 0.0, 0.0, 0.0, 0.0, 0.0, 0.0, 0.0, 0.0, 0.0, 0.0, 0.0, 0.0, 0.0, 0.0, 0.0, 0.0, 0.0, 0.0, 0.0, 0.0, 0.0, 0.0, 0.0, 0.0, 0.0, 0.0, 0.0, 0.0, 0.0, 0.0, 0.0, 0.0, 0.0, 0.0, 0.0, 0.0, 0.0, 0.0, 0.0, 0.0, 0.0, 0.0, 0.0, 0.0, 0.0, 0.0, 0.0, 0.0, 0.0, 0.0, 0.0, 0.0, 0.0, 0.0, 0.0, 0.0, 0.0, 0.0, 0.0, 0.0, 0.0, 0.0, 0.0, 0.0, 0.0, 0.0, 0.0, 0.0, 0.0, 0.0, 0.0, 0.0, 0.0, 0.0, 0.0, 0.0, 0.0, 0.0, 0.0, 0.0, 0.0, 0.0, 0.0, 0.0, 0.0, 0.0, 0.0, 0.0, 0.0, 0.0, 0.0, 0.0, 0.0, 0.0, 0.0, 0.0, 0.0, 0.0, 0.0, 0.0, 0.0, 0.0, 0.0, 0.0, 0.0, 0.0, 0.0, 0.0, 0.0, 0.0, 0.0, 0.0, 0.0, 0.0, 0.0, 0.0, 0.0, 0.0, 0.0, 0.0, 0.0, 0.0, 0.0, 0.0, 0.0, 0.0, 0.0, 0.0, 0.0, 0.0, 0.0])
me_cube_001.materials.append(mat_steel)
me_cube_001.materials.append(mat_wood)
me_cube_001.materials.append(mat_lightwood)
me_cube_001.materials.append(mat_darkwood)
me_cube_001.use_remesh_preserve_volume = False
me_cube_001.use_remesh_preserve_attributes = False
me_cube_001.use_mirror_vertex_groups = False
me_cube_001.update()

# ---- objects
ob_cube = bpy.data.objects.new('Cube', me_cube_001)

# ---- transforms, parenting, visibility, modifiers, constraints
ob_cube.location = (0.0, 0.0, 0.0)
ob_cube.lineart.crease_threshold = 0.0

# ---- collection membership
col_collection_1.objects.link(ob_cube)

# ---- scene / render settings (as saved in the file)
scene.frame_start = 1; scene.frame_end = 250; scene.frame_set(1)
scene.render.engine = 'CYCLES'
scene.render.resolution_percentage = 50
scene.render.dither_intensity = 0.0
scene.cycles.use_denoising = False
scene.cycles.samples = 128
scene.cycles.sampling_pattern = 'TABULATED_SOBOL'
scene.cycles.use_adaptive_sampling = False
scene.cycles.use_light_tree = False
scene.cycles.blur_glossy = 0.0
scene.cycles.sample_clamp_indirect = 0.0
scene.view_settings.view_transform = 'Standard'
bpy.context.view_layer.update()

# ---- added for rendering (the .blend has no active camera and no usable light): camera, sun
cam_auto = bpy.data.cameras.new('AutoCamera')
cam_auto.lens = 50.0
cam_auto.sensor_width = 36.0
cam_auto.clip_end = 1000.0
ob_auto_camera = bpy.data.objects.new('AutoCamera', cam_auto)
scene.collection.objects.link(ob_auto_camera)
ob_auto_camera.location = (3.45532, -4.86801, 3.18127)
ob_auto_camera.rotation_euler = (1.09748, -7.21219e-08, 0.694738)
scene.camera = ob_auto_camera
light_auto_sun = bpy.data.lights.new('AutoSun', 'SUN')
light_auto_sun.energy = 3.0
light_auto_sun.angle = 0.0523599
ob_auto_sun = bpy.data.objects.new('AutoSun', light_auto_sun)
scene.collection.objects.link(ob_auto_sun)
ob_auto_sun.rotation_euler = (0.872665, 0.174533, 0.523599)
bpy.context.view_layer.update()

